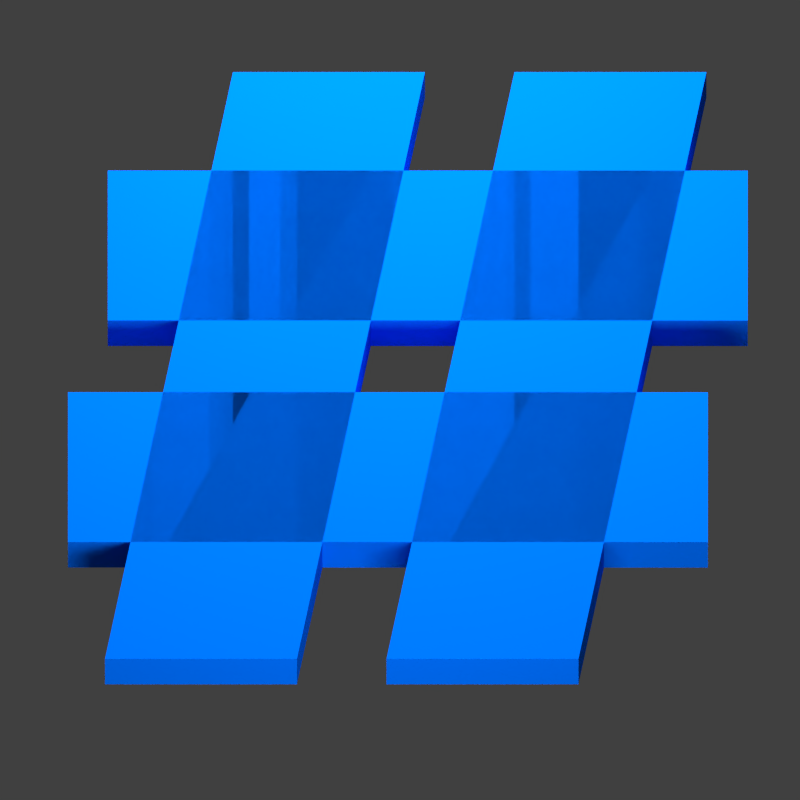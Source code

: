 # Source: Hashtags_App_Logo.blend  (saved by Blender 2.75.0; exported with 4.5.12 LTS)
import bpy
from mathutils import Matrix  # noqa: F401  (used for matrix-valued properties, if any)

bpy.ops.wm.read_factory_settings(use_empty=True)
scene = bpy.context.scene
scene.name = 'Scene'

# ---- collections
col_collection_1 = bpy.data.collections.new('Collection 1'); scene.collection.children.link(col_collection_1)
col_collection_2 = bpy.data.collections.new('Collection 2'); scene.collection.children.link(col_collection_2)

# ---- materials (node trees are filled in below, after node groups)
mat_material_000 = bpy.data.materials.new('Material.000')
mat_material_000.alpha_threshold = 0.0
mat_material_000.roughness = 0.5
mat_material_001 = bpy.data.materials.new('Material.001')
mat_material_001.alpha_threshold = 0.0
mat_material_001.roughness = 0.5
mat_hashtag = bpy.data.materials.new('Hashtag')
mat_hashtag.alpha_threshold = 0.0
mat_hashtag.roughness = 0.5
mat_hashtag.line_color = (0.0, 0.0, 0.0, 1.0)
mat_shadow_catcher = bpy.data.materials.new('Shadow catcher')
mat_shadow_catcher.alpha_threshold = 0.0
mat_shadow_catcher.roughness = 0.5

# ---- material node trees
mat_material_000.use_nodes = True; mat_material_000.node_tree.nodes.clear()
_N = mat_material_000.node_tree.nodes; _L = mat_material_000.node_tree.links
n0 = _N.new('ShaderNodeOutputMaterial'); n0.name = 'Material Output'; n0.location = (300, 300)
n1 = _N.new('ShaderNodeEmission'); n1.name = 'Emission'; n1.location = (10, 300)
n1.inputs[0].default_value = (0.8, 0.8, 0.8, 1.0)
n1.inputs[1].default_value = 20.0
_L.new(n1.outputs[0], n0.inputs[0])
n0.is_active_output = True
mat_material_001.use_nodes = True; mat_material_001.node_tree.nodes.clear()
_N = mat_material_001.node_tree.nodes; _L = mat_material_001.node_tree.links
n0 = _N.new('ShaderNodeOutputMaterial'); n0.name = 'Material Output'; n0.location = (300, 300)
n1 = _N.new('ShaderNodeEmission'); n1.name = 'Emission'; n1.location = (10, 300)
n1.inputs[0].default_value = (0.8, 0.8, 0.8, 1.0)
n1.inputs[1].default_value = 30.0
_L.new(n1.outputs[0], n0.inputs[0])
n0.is_active_output = True
mat_hashtag.use_nodes = True; mat_hashtag.node_tree.nodes.clear()
_N = mat_hashtag.node_tree.nodes; _L = mat_hashtag.node_tree.links
n0 = _N.new('ShaderNodeOutputMaterial'); n0.name = 'Material Output'; n0.location = (300, 300)
n1 = _N.new('ShaderNodeBsdfDiffuse'); n1.name = 'Diffuse BSDF'; n1.location = (10, 300)
n1.inputs[0].default_value = (0.0, 0.1615, 1.0, 1.0)
_L.new(n1.outputs[0], n0.inputs[0])
n0.is_active_output = True
mat_shadow_catcher.use_nodes = True; mat_shadow_catcher.node_tree.nodes.clear()
_N = mat_shadow_catcher.node_tree.nodes; _L = mat_shadow_catcher.node_tree.links
n0 = _N.new('ShaderNodeOutputMaterial'); n0.name = 'Material Output'; n0.location = (300, 300)
n1 = _N.new('ShaderNodeBsdfDiffuse'); n1.name = 'Diffuse BSDF'; n1.location = (44, 302)
n1.inputs[1].default_value = 0.1852
_L.new(n1.outputs[0], n0.inputs[0])
n0.is_active_output = True

# ---- world
world_world = bpy.data.worlds.new('World'); scene.world = world_world
world_world.color = (0.05088, 0.05088, 0.05088)
world_world.use_sun_shadow = False
world_world.sun_shadow_jitter_overblur = 0.0
world_world.cycles.sampling_method = 'MANUAL'
world_world.cycles.sample_map_resolution = 256

# ---- cameras
cam_camera = bpy.data.cameras.new('Camera')
cam_camera.type = 'ORTHO'
cam_camera.clip_end = 100.0
cam_camera.lens = 35.0
cam_camera.sensor_width = 32.0
cam_camera.sensor_height = 18.0
cam_camera.ortho_scale = 2.5
cam_camera.dof.focus_distance = 0.0

# ---- meshes
me_plane_003 = bpy.data.meshes.new('Plane.003')
me_plane_003.from_pydata([(-1.0, -1.0, 0.0), (1.0, -1.0, 0.0), (-1.0, 1.0, 0.0), (1.0, 1.0, 0.0)], [], [(0, 1, 3, 2)])
me_plane_003.materials.append(mat_material_000)
me_plane_003.use_remesh_preserve_volume = False
me_plane_003.use_remesh_preserve_attributes = False
me_plane_003.use_mirror_vertex_groups = False
me_plane_003.update()
me_plane = bpy.data.meshes.new('Plane')
me_plane.from_pydata([(-1.0, -1.0, 0.0), (1.0, -1.0, 0.0), (-1.0, 1.0, 0.0), (1.0, 1.0, 0.0)], [], [(0, 1, 3, 2)])
me_plane.materials.append(mat_material_001)
me_plane.use_remesh_preserve_volume = False
me_plane.use_remesh_preserve_attributes = False
me_plane.use_mirror_vertex_groups = False
me_plane.update()
me_cube_001 = bpy.data.meshes.new('Cube.001')
me_cube_001.from_pydata([(-1.0, -1.0, 0.0), (-1.0, -1.0, 2.0), (-1.0, 1.0, 0.0), (-1.0, 1.0, 2.0), (1.0, -1.0, 0.0), (1.0, -1.0, 2.0), (1.0, 1.0, 0.0), (1.0, 1.0, 2.0)], [], [(1, 3, 2, 0), (3, 7, 6, 2), (7, 5, 4, 6), (5, 1, 0, 4), (0, 2, 6, 4), (5, 7, 3, 1)])
me_cube_001.materials.append(mat_hashtag)
me_cube_001.use_remesh_preserve_volume = False
me_cube_001.use_remesh_preserve_attributes = False
me_cube_001.use_mirror_vertex_groups = False
me_cube_001.update()
me_cube = bpy.data.meshes.new('Cube')
me_cube.from_pydata([(2.333, 1.0, 1.192e-07), (1.0, -1.0, 1.192e-07), (-1.0, -1.0, 1.192e-07), (0.3333, 1.0, 1.192e-07), (2.333, 1.0, 2.0), (1.0, -1.0, 2.0), (-1.0, -1.0, 2.0), (0.3333, 1.0, 2.0)], [], [(0, 1, 2, 3), (4, 7, 6, 5), (0, 4, 5, 1), (1, 5, 6, 2), (2, 6, 7, 3), (4, 0, 3, 7)])
me_cube.materials.append(mat_hashtag)
me_cube.use_remesh_preserve_volume = False
me_cube.use_remesh_preserve_attributes = False
me_cube.use_mirror_vertex_groups = False
me_cube.update()
me_plane_002 = bpy.data.meshes.new('Plane.002')
me_plane_002.from_pydata([(-1.0, -1.0, 0.0), (1.0, -1.0, 0.0), (-1.0, 1.0, 0.0), (1.0, 1.0, 0.0)], [], [(0, 1, 3, 2)])
me_plane_002.materials.append(mat_shadow_catcher)
me_plane_002.use_remesh_preserve_volume = False
me_plane_002.use_remesh_preserve_attributes = False
me_plane_002.use_mirror_vertex_groups = False
me_plane_002.update()

# ---- objects
ob_plane_002 = bpy.data.objects.new('Plane.002', me_plane_003)
ob_plane = bpy.data.objects.new('Plane', me_plane)
ob_cube_003 = bpy.data.objects.new('Cube.003', me_cube_001)
ob_cube_002 = bpy.data.objects.new('Cube.002', me_cube_001)
ob_cube_001 = bpy.data.objects.new('Cube.001', me_cube)
ob_cube = bpy.data.objects.new('Cube', me_cube)
ob_camera = bpy.data.objects.new('Camera', cam_camera)
ob_plane_001 = bpy.data.objects.new('Plane.001', me_plane_002)

# ---- transforms, parenting, visibility, modifiers, constraints
ob_plane_002.location = (-4.582e-16, -3.91, 0.789)
ob_plane_002.rotation_euler = (-1.565, -2.22e-16, 2.208e-16)
ob_plane_002.scale = (0.6009, 0.6009, 0.6009)
ob_plane_002.lineart.crease_threshold = 0.0
ob_plane.location = (-4.091e-18, 2.189, 2.982)
ob_plane.rotation_euler = (-0.7846, -1.569e-16, 6.491e-17)
ob_plane.lineart.crease_threshold = 0.0
ob_cube_003.location = (-0.03766, -0.3465, -3.725e-09)
ob_cube_003.rotation_euler = (0.0, -0.0, -1.571)
ob_cube_003.scale = (0.2554, 1.0, 0.1)
ob_cube_003.lineart.crease_threshold = 0.0
ob_cube_002.location = (0.08674, 0.4087, -3.725e-09)
ob_cube_002.rotation_euler = (0.0, -0.0, -1.571)
ob_cube_002.scale = (0.2554, 1.0, 0.1)
ob_cube_002.lineart.crease_threshold = 0.0
ob_cube_001.location = (0.2577, 0.0, -1.118e-08)
ob_cube_001.scale = (0.3, 1.0, 0.1)
ob_cube_001.lock_rotations_4d = False
ob_cube_001.empty_display_type = 'ARROWS'
ob_cube_001.lineart.crease_threshold = 0.0
ob_cube.location = (-0.622, 0.0, -1.118e-08)
ob_cube.scale = (0.3, 1.0, 0.1)
ob_cube.lock_rotations_4d = False
ob_cube.empty_display_type = 'ARROWS'
ob_cube.lineart.crease_threshold = 0.0
ob_camera.location = (0.0, -2.208, 5.0)
ob_camera.rotation_euler = (0.4107, 8.865e-17, 1.846e-17)
ob_camera.lock_rotations_4d = False
ob_camera.empty_display_type = 'ARROWS'
ob_camera.color = (0.0, 0.0, 0.0, 0.0)
ob_camera.display_type = 'WIRE'
ob_camera.lineart.crease_threshold = 0.0
ob_plane_001.location = (0.0, 0.0, 0.0)
ob_plane_001.scale = (2.0, 2.0, 2.0)
ob_plane_001.lineart.crease_threshold = 0.0

# ---- collection membership
col_collection_1.objects.link(ob_plane_002)
col_collection_1.objects.link(ob_plane)
col_collection_1.objects.link(ob_cube_003)
col_collection_1.objects.link(ob_cube_002)
col_collection_1.objects.link(ob_cube_001)
col_collection_1.objects.link(ob_cube)
col_collection_1.objects.link(ob_camera)
col_collection_2.objects.link(ob_plane_002)
col_collection_2.objects.link(ob_plane_001)
col_collection_2.objects.link(ob_plane)
def _layer_coll(name, lc=None):
    lc = lc or bpy.context.view_layer.layer_collection
    for c in lc.children:
        if c.name == name: return c
        r = _layer_coll(name, c)
        if r: return r
_layer_coll('Collection 2').exclude = True

# ---- scene / render settings (as saved in the file)
scene.camera = ob_camera
scene.frame_start = 1; scene.frame_end = 250; scene.frame_set(1)
scene.render.engine = 'CYCLES'
scene.render.resolution_x = 192
scene.render.resolution_y = 192
scene.render.dither_intensity = 0.0
scene.render.film_transparent = True
scene.cycles.use_denoising = False
scene.cycles.samples = 1000
scene.cycles.sampling_pattern = 'TABULATED_SOBOL'
scene.cycles.light_sampling_threshold = 0.0
scene.cycles.use_adaptive_sampling = False
scene.cycles.use_light_tree = False
scene.cycles.blur_glossy = 0.0
scene.cycles.pixel_filter_type = 'GAUSSIAN'
scene.cycles.sample_clamp_indirect = 0.0
scene.view_settings.view_transform = 'Standard'
bpy.context.view_layer.update()
